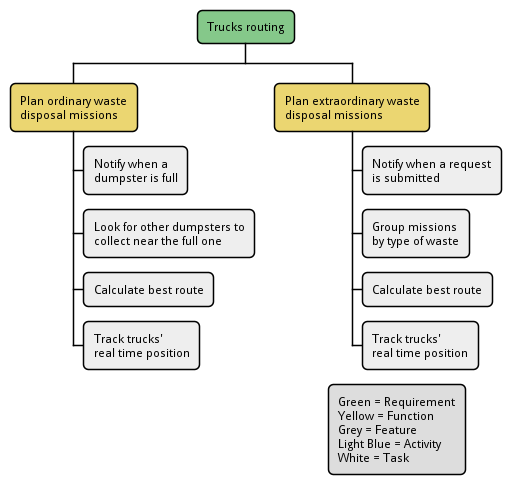

The diagram above was rendered by PlantUML. Its source (embedded in the PNG):
@startwbs
!include ../metamodels/work-breakdown.iuml

requirement(Trucks routing)
function(Plan ordinary waste\ndisposal missions)
feature(Notify when a\ndumpster is full)
feature(Look for other dumpsters to\ncollect near the full one)
feature(Calculate best route)
feature(Track trucks'\nreal time position)

function(Plan extraordinary waste\ndisposal missions)
feature(Notify when a request\nis submitted)
feature(Group missions\nby type of waste)
feature(Calculate best route)
feature(Track trucks'\nreal time position)

@endwbs